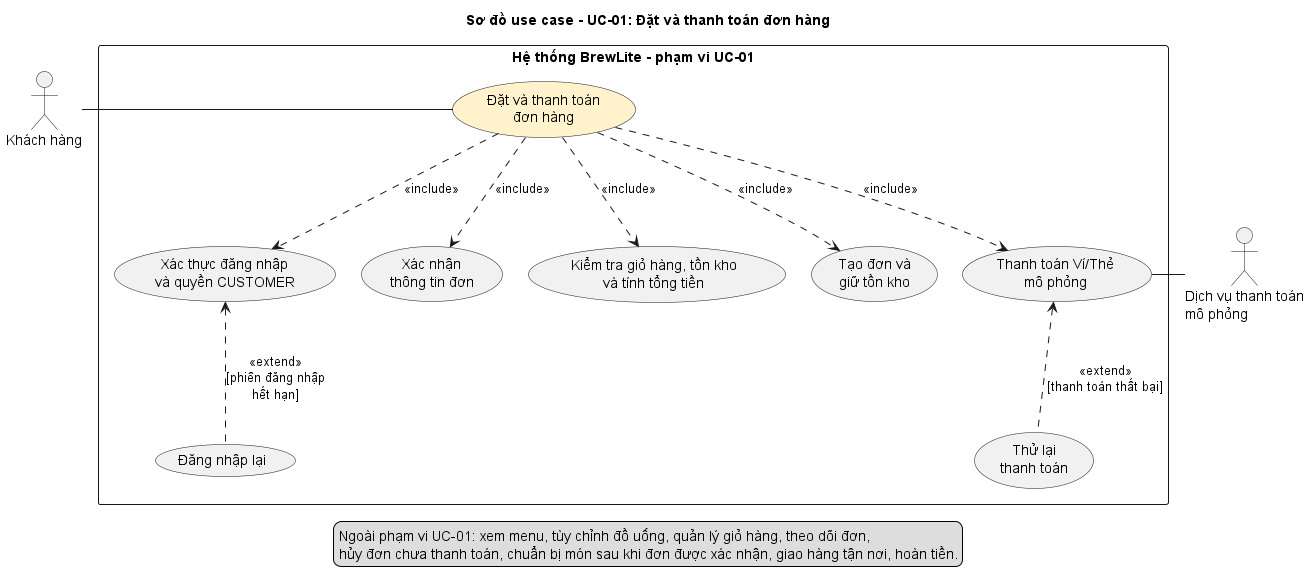

The diagram above was rendered by PlantUML. Its source (embedded in the PNG):
@startuml
top to bottom direction
skinparam shadowing false
skinparam packageStyle rectangle
skinparam nodesep 25
skinparam ranksep 60

title Sơ đồ use case - UC-01: Đặt và thanh toán đơn hàng

actor "Khách hàng" as Customer
actor "Dịch vụ thanh toán\nmô phỏng" as PaymentSvc

rectangle "Hệ thống BrewLite - phạm vi UC-01" {
  usecase "Đặt và thanh toán\nđơn hàng" as UC01 #FFF2CC

  usecase "Xác thực đăng nhập\nvà quyền CUSTOMER" as UC_Auth
  usecase "Xác nhận\nthông tin đơn" as UC_Confirm
  usecase "Kiểm tra giỏ hàng, tồn kho\nvà tính tổng tiền" as UC_Validate
  usecase "Tạo đơn và\ngiữ tồn kho" as UC_Create
  usecase "Thanh toán Ví/Thẻ\nmô phỏng" as UC_Pay

  usecase "Đăng nhập lại" as UC_Relogin
  usecase "Thử lại\nthanh toán" as UC_Retry
}

Customer -right- UC01
UC_Pay -right- PaymentSvc

UC01 .down.> UC_Auth : <<include>>
UC01 .down.> UC_Confirm : <<include>>
UC01 .down.> UC_Validate : <<include>>
UC01 .down.> UC_Create : <<include>>
UC01 .down.> UC_Pay : <<include>>

UC_Auth <.down. UC_Relogin : <<extend>>\n[phiên đăng nhập\nhết hạn]
UC_Pay <.down. UC_Retry : <<extend>>\n[thanh toán thất bại]

UC_Auth -[hidden]right- UC_Confirm
UC_Confirm -[hidden]right- UC_Validate
UC_Validate -[hidden]right- UC_Create
UC_Create -[hidden]right- UC_Pay

legend bottom
  Ngoài phạm vi UC-01: xem menu, tùy chỉnh đồ uống, quản lý giỏ hàng, theo dõi đơn,
  hủy đơn chưa thanh toán, chuẩn bị món sau khi đơn được xác nhận, giao hàng tận nơi, hoàn tiền.
endlegend

@enduml